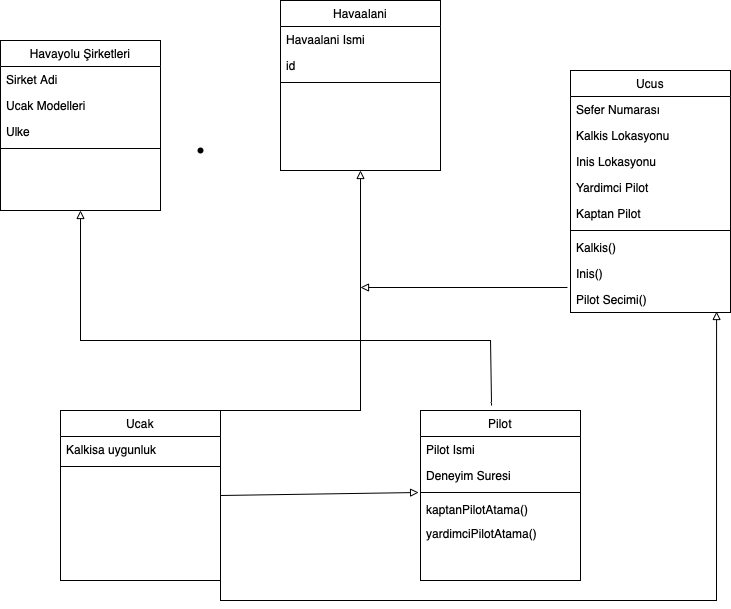

The diagram above was exported from draw.io. Its source (the exported page's mxGraphModel, read from the mxfile embedded in the PNG):
<mxGraphModel dx="946" dy="645" grid="1" gridSize="10" guides="1" tooltips="1" connect="1" arrows="1" fold="1" page="1" pageScale="1" pageWidth="827" pageHeight="1169" math="0" shadow="0">
  <root>
    <mxCell id="WIyWlLk6GJQsqaUBKTNV-0" />
    <mxCell id="WIyWlLk6GJQsqaUBKTNV-1" parent="WIyWlLk6GJQsqaUBKTNV-0" />
    <mxCell id="zkfFHV4jXpPFQw0GAbJ--17" value="Havaalani" style="swimlane;fontStyle=0;align=center;verticalAlign=top;childLayout=stackLayout;horizontal=1;startSize=26;horizontalStack=0;resizeParent=1;resizeLast=0;collapsible=1;marginBottom=0;rounded=0;shadow=0;strokeWidth=1;" parent="WIyWlLk6GJQsqaUBKTNV-1" vertex="1">
      <mxGeometry x="310" y="50" width="160" height="170" as="geometry">
        <mxRectangle x="550" y="140" width="160" height="26" as="alternateBounds" />
      </mxGeometry>
    </mxCell>
    <mxCell id="zkfFHV4jXpPFQw0GAbJ--19" value="Havaalani Ismi" style="text;align=left;verticalAlign=top;spacingLeft=4;spacingRight=4;overflow=hidden;rotatable=0;points=[[0,0.5],[1,0.5]];portConstraint=eastwest;rounded=0;shadow=0;html=0;" parent="zkfFHV4jXpPFQw0GAbJ--17" vertex="1">
      <mxGeometry y="26" width="160" height="26" as="geometry" />
    </mxCell>
    <mxCell id="zkfFHV4jXpPFQw0GAbJ--20" value="id" style="text;align=left;verticalAlign=top;spacingLeft=4;spacingRight=4;overflow=hidden;rotatable=0;points=[[0,0.5],[1,0.5]];portConstraint=eastwest;rounded=0;shadow=0;html=0;" parent="zkfFHV4jXpPFQw0GAbJ--17" vertex="1">
      <mxGeometry y="52" width="160" height="26" as="geometry" />
    </mxCell>
    <mxCell id="zkfFHV4jXpPFQw0GAbJ--23" value="" style="line;html=1;strokeWidth=1;align=left;verticalAlign=middle;spacingTop=-1;spacingLeft=3;spacingRight=3;rotatable=0;labelPosition=right;points=[];portConstraint=eastwest;" parent="zkfFHV4jXpPFQw0GAbJ--17" vertex="1">
      <mxGeometry y="78" width="160" height="8" as="geometry" />
    </mxCell>
    <mxCell id="PNYT3sYAVblMXA5-asRA-37" value="" style="shape=waypoint;sketch=0;size=6;pointerEvents=1;points=[];fillColor=default;resizable=0;rotatable=0;perimeter=centerPerimeter;snapToPoint=1;fontStyle=0;startSize=30;" parent="WIyWlLk6GJQsqaUBKTNV-1" vertex="1">
      <mxGeometry x="210" y="180" width="40" height="40" as="geometry" />
    </mxCell>
    <mxCell id="phXKhPeOn060WPR7YJpU-4" value="Ucak" style="swimlane;fontStyle=0;align=center;verticalAlign=top;childLayout=stackLayout;horizontal=1;startSize=26;horizontalStack=0;resizeParent=1;resizeLast=0;collapsible=1;marginBottom=0;rounded=0;shadow=0;strokeWidth=1;" vertex="1" parent="WIyWlLk6GJQsqaUBKTNV-1">
      <mxGeometry x="90" y="460" width="160" height="170" as="geometry">
        <mxRectangle x="550" y="140" width="160" height="26" as="alternateBounds" />
      </mxGeometry>
    </mxCell>
    <mxCell id="phXKhPeOn060WPR7YJpU-6" value="Kalkisa uygunluk" style="text;align=left;verticalAlign=top;spacingLeft=4;spacingRight=4;overflow=hidden;rotatable=0;points=[[0,0.5],[1,0.5]];portConstraint=eastwest;rounded=0;shadow=0;html=0;" vertex="1" parent="phXKhPeOn060WPR7YJpU-4">
      <mxGeometry y="26" width="160" height="26" as="geometry" />
    </mxCell>
    <mxCell id="phXKhPeOn060WPR7YJpU-7" value="" style="line;html=1;strokeWidth=1;align=left;verticalAlign=middle;spacingTop=-1;spacingLeft=3;spacingRight=3;rotatable=0;labelPosition=right;points=[];portConstraint=eastwest;" vertex="1" parent="phXKhPeOn060WPR7YJpU-4">
      <mxGeometry y="52" width="160" height="8" as="geometry" />
    </mxCell>
    <mxCell id="phXKhPeOn060WPR7YJpU-39" value="" style="endArrow=block;html=1;rounded=0;strokeColor=#000000;entryX=0.5;entryY=1;entryDx=0;entryDy=0;endFill=0;" edge="1" parent="phXKhPeOn060WPR7YJpU-4" target="zkfFHV4jXpPFQw0GAbJ--17">
      <mxGeometry width="50" height="50" relative="1" as="geometry">
        <mxPoint x="70" as="sourcePoint" />
        <mxPoint x="280" y="-180" as="targetPoint" />
        <Array as="points">
          <mxPoint x="300" />
        </Array>
      </mxGeometry>
    </mxCell>
    <mxCell id="phXKhPeOn060WPR7YJpU-10" value="Pilot" style="swimlane;fontStyle=0;align=center;verticalAlign=top;childLayout=stackLayout;horizontal=1;startSize=26;horizontalStack=0;resizeParent=1;resizeLast=0;collapsible=1;marginBottom=0;rounded=0;shadow=0;strokeWidth=1;" vertex="1" parent="WIyWlLk6GJQsqaUBKTNV-1">
      <mxGeometry x="450" y="460" width="160" height="170" as="geometry">
        <mxRectangle x="550" y="140" width="160" height="26" as="alternateBounds" />
      </mxGeometry>
    </mxCell>
    <mxCell id="phXKhPeOn060WPR7YJpU-11" value="Pilot Ismi" style="text;align=left;verticalAlign=top;spacingLeft=4;spacingRight=4;overflow=hidden;rotatable=0;points=[[0,0.5],[1,0.5]];portConstraint=eastwest;rounded=0;shadow=0;html=0;" vertex="1" parent="phXKhPeOn060WPR7YJpU-10">
      <mxGeometry y="26" width="160" height="26" as="geometry" />
    </mxCell>
    <mxCell id="phXKhPeOn060WPR7YJpU-12" value="Deneyim Suresi" style="text;align=left;verticalAlign=top;spacingLeft=4;spacingRight=4;overflow=hidden;rotatable=0;points=[[0,0.5],[1,0.5]];portConstraint=eastwest;rounded=0;shadow=0;html=0;" vertex="1" parent="phXKhPeOn060WPR7YJpU-10">
      <mxGeometry y="52" width="160" height="26" as="geometry" />
    </mxCell>
    <mxCell id="phXKhPeOn060WPR7YJpU-13" value="" style="line;html=1;strokeWidth=1;align=left;verticalAlign=middle;spacingTop=-1;spacingLeft=3;spacingRight=3;rotatable=0;labelPosition=right;points=[];portConstraint=eastwest;" vertex="1" parent="phXKhPeOn060WPR7YJpU-10">
      <mxGeometry y="78" width="160" height="8" as="geometry" />
    </mxCell>
    <mxCell id="phXKhPeOn060WPR7YJpU-14" value="kaptanPilotAtama()" style="text;align=left;verticalAlign=top;spacingLeft=4;spacingRight=4;overflow=hidden;rotatable=0;points=[[0,0.5],[1,0.5]];portConstraint=eastwest;" vertex="1" parent="phXKhPeOn060WPR7YJpU-10">
      <mxGeometry y="86" width="160" height="24" as="geometry" />
    </mxCell>
    <mxCell id="phXKhPeOn060WPR7YJpU-35" value="yardimciPilotAtama()" style="text;align=left;verticalAlign=top;spacingLeft=4;spacingRight=4;overflow=hidden;rotatable=0;points=[[0,0.5],[1,0.5]];portConstraint=eastwest;" vertex="1" parent="phXKhPeOn060WPR7YJpU-10">
      <mxGeometry y="110" width="160" height="24" as="geometry" />
    </mxCell>
    <mxCell id="phXKhPeOn060WPR7YJpU-16" value="Havayolu Şirketleri" style="swimlane;fontStyle=0;align=center;verticalAlign=top;childLayout=stackLayout;horizontal=1;startSize=26;horizontalStack=0;resizeParent=1;resizeLast=0;collapsible=1;marginBottom=0;rounded=0;shadow=0;strokeWidth=1;" vertex="1" parent="WIyWlLk6GJQsqaUBKTNV-1">
      <mxGeometry x="30" y="90" width="160" height="170" as="geometry">
        <mxRectangle x="550" y="140" width="160" height="26" as="alternateBounds" />
      </mxGeometry>
    </mxCell>
    <mxCell id="phXKhPeOn060WPR7YJpU-17" value="Sirket Adi" style="text;align=left;verticalAlign=top;spacingLeft=4;spacingRight=4;overflow=hidden;rotatable=0;points=[[0,0.5],[1,0.5]];portConstraint=eastwest;rounded=0;shadow=0;html=0;" vertex="1" parent="phXKhPeOn060WPR7YJpU-16">
      <mxGeometry y="26" width="160" height="26" as="geometry" />
    </mxCell>
    <mxCell id="phXKhPeOn060WPR7YJpU-18" value="Ucak Modelleri" style="text;align=left;verticalAlign=top;spacingLeft=4;spacingRight=4;overflow=hidden;rotatable=0;points=[[0,0.5],[1,0.5]];portConstraint=eastwest;rounded=0;shadow=0;html=0;" vertex="1" parent="phXKhPeOn060WPR7YJpU-16">
      <mxGeometry y="52" width="160" height="26" as="geometry" />
    </mxCell>
    <mxCell id="phXKhPeOn060WPR7YJpU-36" value="Ulke" style="text;align=left;verticalAlign=top;spacingLeft=4;spacingRight=4;overflow=hidden;rotatable=0;points=[[0,0.5],[1,0.5]];portConstraint=eastwest;rounded=0;shadow=0;html=0;" vertex="1" parent="phXKhPeOn060WPR7YJpU-16">
      <mxGeometry y="78" width="160" height="26" as="geometry" />
    </mxCell>
    <mxCell id="phXKhPeOn060WPR7YJpU-19" value="" style="line;html=1;strokeWidth=1;align=left;verticalAlign=middle;spacingTop=-1;spacingLeft=3;spacingRight=3;rotatable=0;labelPosition=right;points=[];portConstraint=eastwest;" vertex="1" parent="phXKhPeOn060WPR7YJpU-16">
      <mxGeometry y="104" width="160" height="8" as="geometry" />
    </mxCell>
    <mxCell id="phXKhPeOn060WPR7YJpU-22" value="Ucus" style="swimlane;fontStyle=0;align=center;verticalAlign=top;childLayout=stackLayout;horizontal=1;startSize=26;horizontalStack=0;resizeParent=1;resizeLast=0;collapsible=1;marginBottom=0;rounded=0;shadow=0;strokeWidth=1;" vertex="1" parent="WIyWlLk6GJQsqaUBKTNV-1">
      <mxGeometry x="600" y="120" width="160" height="242" as="geometry">
        <mxRectangle x="550" y="140" width="160" height="26" as="alternateBounds" />
      </mxGeometry>
    </mxCell>
    <mxCell id="phXKhPeOn060WPR7YJpU-23" value="Sefer Numarası" style="text;align=left;verticalAlign=top;spacingLeft=4;spacingRight=4;overflow=hidden;rotatable=0;points=[[0,0.5],[1,0.5]];portConstraint=eastwest;rounded=0;shadow=0;html=0;" vertex="1" parent="phXKhPeOn060WPR7YJpU-22">
      <mxGeometry y="26" width="160" height="26" as="geometry" />
    </mxCell>
    <mxCell id="phXKhPeOn060WPR7YJpU-24" value="Kalkis Lokasyonu" style="text;align=left;verticalAlign=top;spacingLeft=4;spacingRight=4;overflow=hidden;rotatable=0;points=[[0,0.5],[1,0.5]];portConstraint=eastwest;rounded=0;shadow=0;html=0;" vertex="1" parent="phXKhPeOn060WPR7YJpU-22">
      <mxGeometry y="52" width="160" height="26" as="geometry" />
    </mxCell>
    <mxCell id="phXKhPeOn060WPR7YJpU-28" value="Inis Lokasyonu" style="text;align=left;verticalAlign=top;spacingLeft=4;spacingRight=4;overflow=hidden;rotatable=0;points=[[0,0.5],[1,0.5]];portConstraint=eastwest;rounded=0;shadow=0;html=0;" vertex="1" parent="phXKhPeOn060WPR7YJpU-22">
      <mxGeometry y="78" width="160" height="26" as="geometry" />
    </mxCell>
    <mxCell id="phXKhPeOn060WPR7YJpU-29" value="Yardimci Pilot" style="text;align=left;verticalAlign=top;spacingLeft=4;spacingRight=4;overflow=hidden;rotatable=0;points=[[0,0.5],[1,0.5]];portConstraint=eastwest;rounded=0;shadow=0;html=0;" vertex="1" parent="phXKhPeOn060WPR7YJpU-22">
      <mxGeometry y="104" width="160" height="26" as="geometry" />
    </mxCell>
    <mxCell id="phXKhPeOn060WPR7YJpU-30" value="Kaptan Pilot" style="text;align=left;verticalAlign=top;spacingLeft=4;spacingRight=4;overflow=hidden;rotatable=0;points=[[0,0.5],[1,0.5]];portConstraint=eastwest;rounded=0;shadow=0;html=0;" vertex="1" parent="phXKhPeOn060WPR7YJpU-22">
      <mxGeometry y="130" width="160" height="26" as="geometry" />
    </mxCell>
    <mxCell id="phXKhPeOn060WPR7YJpU-25" value="" style="line;html=1;strokeWidth=1;align=left;verticalAlign=middle;spacingTop=-1;spacingLeft=3;spacingRight=3;rotatable=0;labelPosition=right;points=[];portConstraint=eastwest;" vertex="1" parent="phXKhPeOn060WPR7YJpU-22">
      <mxGeometry y="156" width="160" height="8" as="geometry" />
    </mxCell>
    <mxCell id="phXKhPeOn060WPR7YJpU-27" value="Kalkis()" style="text;align=left;verticalAlign=top;spacingLeft=4;spacingRight=4;overflow=hidden;rotatable=0;points=[[0,0.5],[1,0.5]];portConstraint=eastwest;" vertex="1" parent="phXKhPeOn060WPR7YJpU-22">
      <mxGeometry y="164" width="160" height="26" as="geometry" />
    </mxCell>
    <mxCell id="phXKhPeOn060WPR7YJpU-31" value="Inis()" style="text;align=left;verticalAlign=top;spacingLeft=4;spacingRight=4;overflow=hidden;rotatable=0;points=[[0,0.5],[1,0.5]];portConstraint=eastwest;" vertex="1" parent="phXKhPeOn060WPR7YJpU-22">
      <mxGeometry y="190" width="160" height="26" as="geometry" />
    </mxCell>
    <mxCell id="phXKhPeOn060WPR7YJpU-32" value="Pilot Secimi()" style="text;align=left;verticalAlign=top;spacingLeft=4;spacingRight=4;overflow=hidden;rotatable=0;points=[[0,0.5],[1,0.5]];portConstraint=eastwest;" vertex="1" parent="phXKhPeOn060WPR7YJpU-22">
      <mxGeometry y="216" width="160" height="26" as="geometry" />
    </mxCell>
    <mxCell id="phXKhPeOn060WPR7YJpU-37" value="" style="endArrow=block;html=1;rounded=0;strokeColor=#000000;entryX=-0.012;entryY=1.154;entryDx=0;entryDy=0;entryPerimeter=0;exitX=1;exitY=0.5;exitDx=0;exitDy=0;endFill=0;" edge="1" parent="WIyWlLk6GJQsqaUBKTNV-1" source="phXKhPeOn060WPR7YJpU-4" target="phXKhPeOn060WPR7YJpU-12">
      <mxGeometry width="50" height="50" relative="1" as="geometry">
        <mxPoint x="250" y="520" as="sourcePoint" />
        <mxPoint x="440" y="300" as="targetPoint" />
      </mxGeometry>
    </mxCell>
    <mxCell id="phXKhPeOn060WPR7YJpU-38" value="" style="endArrow=block;html=1;rounded=0;strokeColor=#000000;exitX=0.444;exitY=-0.029;exitDx=0;exitDy=0;exitPerimeter=0;entryX=0.5;entryY=1;entryDx=0;entryDy=0;endFill=0;" edge="1" parent="WIyWlLk6GJQsqaUBKTNV-1" source="phXKhPeOn060WPR7YJpU-10" target="phXKhPeOn060WPR7YJpU-16">
      <mxGeometry width="50" height="50" relative="1" as="geometry">
        <mxPoint x="390" y="350" as="sourcePoint" />
        <mxPoint x="440" y="300" as="targetPoint" />
        <Array as="points">
          <mxPoint x="520" y="390" />
          <mxPoint x="110" y="390" />
        </Array>
      </mxGeometry>
    </mxCell>
    <mxCell id="phXKhPeOn060WPR7YJpU-40" value="" style="endArrow=block;html=1;rounded=0;strokeColor=#000000;exitX=-0.019;exitY=0.038;exitDx=0;exitDy=0;exitPerimeter=0;endFill=0;" edge="1" parent="WIyWlLk6GJQsqaUBKTNV-1" source="phXKhPeOn060WPR7YJpU-32">
      <mxGeometry width="50" height="50" relative="1" as="geometry">
        <mxPoint x="390" y="390" as="sourcePoint" />
        <mxPoint x="390" y="337" as="targetPoint" />
      </mxGeometry>
    </mxCell>
    <mxCell id="phXKhPeOn060WPR7YJpU-41" value="" style="endArrow=block;html=1;rounded=0;strokeColor=#000000;exitX=1;exitY=1;exitDx=0;exitDy=0;entryX=0.913;entryY=0.962;entryDx=0;entryDy=0;entryPerimeter=0;endFill=0;" edge="1" parent="WIyWlLk6GJQsqaUBKTNV-1" source="phXKhPeOn060WPR7YJpU-4" target="phXKhPeOn060WPR7YJpU-32">
      <mxGeometry width="50" height="50" relative="1" as="geometry">
        <mxPoint x="390" y="390" as="sourcePoint" />
        <mxPoint x="790" y="640" as="targetPoint" />
        <Array as="points">
          <mxPoint x="250" y="650" />
          <mxPoint x="746" y="650" />
        </Array>
      </mxGeometry>
    </mxCell>
  </root>
</mxGraphModel>